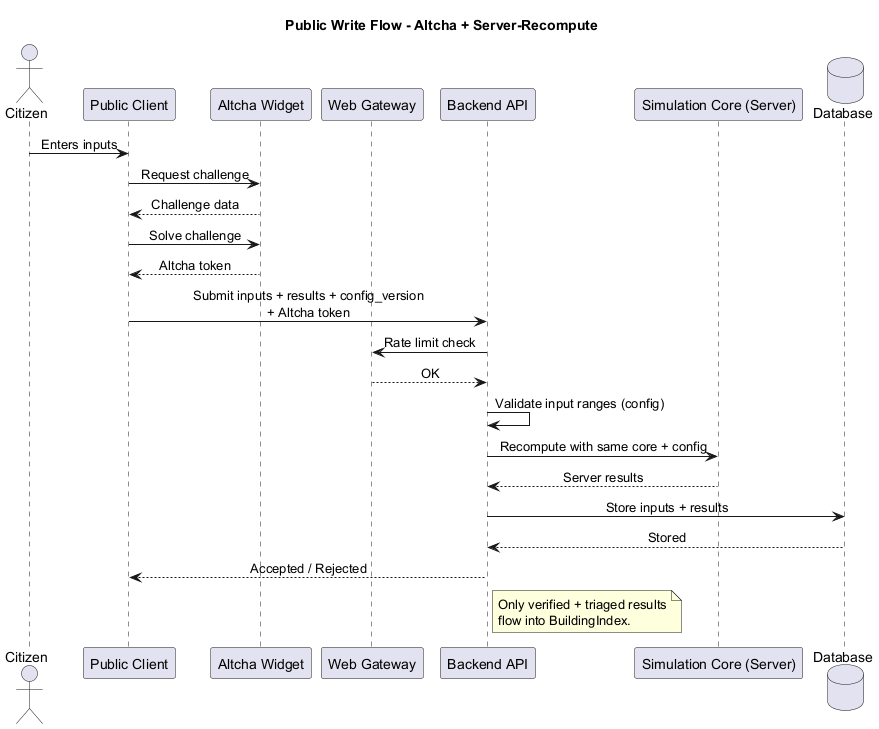

The diagram above was rendered by PlantUML. Its source (embedded in the PNG):
@startuml
skinparam sequenceMessageAlign center
skinparam responseMessageBelowArrow true

title Public Write Flow - Altcha + Server-Recompute

actor Citizen as user
participant "Public Client" as client
participant "Altcha Widget" as altcha
participant "Web Gateway" as gateway
participant "Backend API" as api
participant "Simulation Core (Server)" as sim
database "Database" as db

user -> client: Enters inputs
client -> altcha: Request challenge
altcha --> client: Challenge data
client -> altcha: Solve challenge
altcha --> client: Altcha token

client -> api: Submit inputs + results + config_version\n+ Altcha token
api -> gateway: Rate limit check
gateway --> api: OK
api -> api: Validate input ranges (config)
api -> sim: Recompute with same core + config
sim --> api: Server results
api -> db: Store inputs + results
db --> api: Stored
api --> client: Accepted / Rejected

note right of api
Only verified + triaged results
flow into BuildingIndex.
end note

@enduml